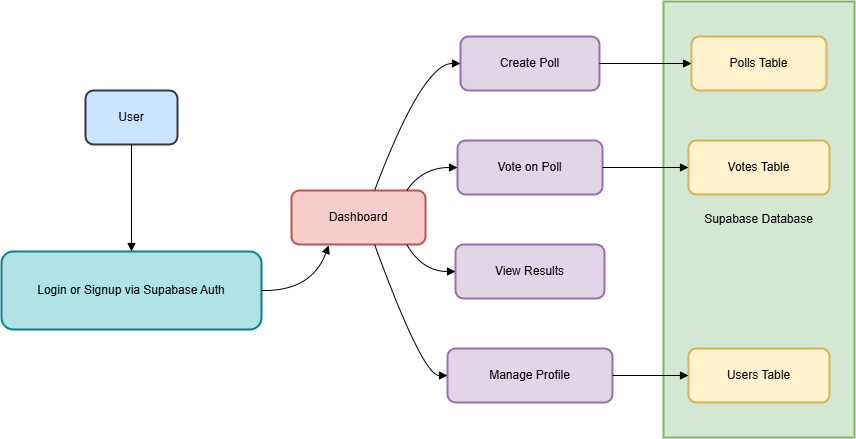

The diagram above was exported from draw.io. Its source (the exported page's mxGraphModel, read from the mxfile embedded in the PNG):
<mxGraphModel dx="1879" dy="913" grid="1" gridSize="10" guides="1" tooltips="1" connect="1" arrows="1" fold="1" page="1" pageScale="1" pageWidth="827" pageHeight="1169" math="0" shadow="0">
  <root>
    <mxCell id="0" />
    <mxCell id="1" parent="0" />
    <mxCell id="1xL8Qic0W_EYpr-ASLfT-47" value="Supabase Database" style="whiteSpace=wrap;strokeWidth=2;fillColor=#d5e8d4;strokeColor=#82b366;rounded=0;glass=0;shadow=0;" vertex="1" parent="1">
      <mxGeometry x="552" y="230" width="191" height="436" as="geometry" />
    </mxCell>
    <mxCell id="1xL8Qic0W_EYpr-ASLfT-48" value="User" style="whiteSpace=wrap;strokeWidth=2;fillColor=#cce5ff;strokeColor=#36393d;rounded=1;shadow=0;" vertex="1" parent="1">
      <mxGeometry x="-26" y="319" width="92" height="54" as="geometry" />
    </mxCell>
    <mxCell id="1xL8Qic0W_EYpr-ASLfT-49" value="Login or Signup via Supabase Auth" style="whiteSpace=wrap;strokeWidth=2;fillColor=#b0e3e6;strokeColor=#0e8088;rounded=1;shadow=0;" vertex="1" parent="1">
      <mxGeometry x="-110" y="480" width="260" height="78" as="geometry" />
    </mxCell>
    <mxCell id="1xL8Qic0W_EYpr-ASLfT-50" value="Dashboard" style="whiteSpace=wrap;strokeWidth=2;fillColor=#f8cecc;strokeColor=#b85450;rounded=1;shadow=0;" vertex="1" parent="1">
      <mxGeometry x="180" y="419" width="134" height="54" as="geometry" />
    </mxCell>
    <mxCell id="1xL8Qic0W_EYpr-ASLfT-51" value="Create Poll" style="whiteSpace=wrap;strokeWidth=2;fillColor=#e1d5e7;strokeColor=#9673a6;rounded=1;shadow=0;" vertex="1" parent="1">
      <mxGeometry x="349" y="265" width="139" height="54" as="geometry" />
    </mxCell>
    <mxCell id="1xL8Qic0W_EYpr-ASLfT-52" value="Vote on Poll" style="whiteSpace=wrap;strokeWidth=2;fillColor=#e1d5e7;strokeColor=#9673a6;rounded=1;shadow=0;" vertex="1" parent="1">
      <mxGeometry x="346" y="369" width="145" height="54" as="geometry" />
    </mxCell>
    <mxCell id="1xL8Qic0W_EYpr-ASLfT-53" value="View Results" style="whiteSpace=wrap;strokeWidth=2;fillColor=#e1d5e7;strokeColor=#9673a6;rounded=1;shadow=0;" vertex="1" parent="1">
      <mxGeometry x="344" y="473" width="149" height="54" as="geometry" />
    </mxCell>
    <mxCell id="1xL8Qic0W_EYpr-ASLfT-54" value="Manage Profile" style="whiteSpace=wrap;strokeWidth=2;fillColor=#e1d5e7;strokeColor=#9673a6;rounded=1;shadow=0;" vertex="1" parent="1">
      <mxGeometry x="336" y="577" width="165" height="54" as="geometry" />
    </mxCell>
    <mxCell id="1xL8Qic0W_EYpr-ASLfT-55" value="Polls Table" style="whiteSpace=wrap;strokeWidth=2;fillColor=#fff2cc;strokeColor=#d6b656;rounded=1;shadow=0;" vertex="1" parent="1">
      <mxGeometry x="580" y="265" width="135" height="54" as="geometry" />
    </mxCell>
    <mxCell id="1xL8Qic0W_EYpr-ASLfT-56" value="Votes Table" style="whiteSpace=wrap;strokeWidth=2;fillColor=#fff2cc;strokeColor=#d6b656;rounded=1;shadow=0;" vertex="1" parent="1">
      <mxGeometry x="577" y="369" width="141" height="54" as="geometry" />
    </mxCell>
    <mxCell id="1xL8Qic0W_EYpr-ASLfT-57" value="Users Table" style="whiteSpace=wrap;strokeWidth=2;fillColor=#fff2cc;strokeColor=#d6b656;rounded=1;shadow=0;" vertex="1" parent="1">
      <mxGeometry x="577" y="577" width="141" height="54" as="geometry" />
    </mxCell>
    <mxCell id="1xL8Qic0W_EYpr-ASLfT-58" value="" style="curved=1;startArrow=none;endArrow=block;rounded=0;entryX=0.5;entryY=0;entryDx=0;entryDy=0;exitX=0.5;exitY=1;exitDx=0;exitDy=0;shadow=0;" edge="1" parent="1" source="1xL8Qic0W_EYpr-ASLfT-48" target="1xL8Qic0W_EYpr-ASLfT-49">
      <mxGeometry relative="1" as="geometry">
        <Array as="points" />
        <mxPoint x="-30" y="410" as="sourcePoint" />
        <mxPoint x="10" y="410" as="targetPoint" />
      </mxGeometry>
    </mxCell>
    <mxCell id="1xL8Qic0W_EYpr-ASLfT-59" value="" style="curved=1;startArrow=none;endArrow=block;exitX=1;exitY=0.5;rounded=0;entryX=0.278;entryY=1.015;entryDx=0;entryDy=0;entryPerimeter=0;shadow=0;" edge="1" parent="1" source="1xL8Qic0W_EYpr-ASLfT-49" target="1xL8Qic0W_EYpr-ASLfT-50">
      <mxGeometry relative="1" as="geometry">
        <Array as="points">
          <mxPoint x="200" y="520" />
        </Array>
        <mxPoint x="200" y="490" as="targetPoint" />
      </mxGeometry>
    </mxCell>
    <mxCell id="1xL8Qic0W_EYpr-ASLfT-60" value="" style="curved=1;startArrow=none;endArrow=block;exitX=0.62;exitY=0;entryX=0;entryY=0.5;rounded=0;shadow=0;" edge="1" parent="1" source="1xL8Qic0W_EYpr-ASLfT-50" target="1xL8Qic0W_EYpr-ASLfT-51">
      <mxGeometry relative="1" as="geometry">
        <Array as="points">
          <mxPoint x="311" y="292" />
        </Array>
      </mxGeometry>
    </mxCell>
    <mxCell id="1xL8Qic0W_EYpr-ASLfT-61" value="" style="curved=1;startArrow=none;endArrow=block;exitX=0.86;exitY=0;entryX=0;entryY=0.5;rounded=0;shadow=0;" edge="1" parent="1" source="1xL8Qic0W_EYpr-ASLfT-50" target="1xL8Qic0W_EYpr-ASLfT-52">
      <mxGeometry relative="1" as="geometry">
        <Array as="points">
          <mxPoint x="311" y="396" />
        </Array>
      </mxGeometry>
    </mxCell>
    <mxCell id="1xL8Qic0W_EYpr-ASLfT-62" value="" style="curved=1;startArrow=none;endArrow=block;exitX=0.86;exitY=1;entryX=0;entryY=0.5;rounded=0;shadow=0;" edge="1" parent="1" source="1xL8Qic0W_EYpr-ASLfT-50" target="1xL8Qic0W_EYpr-ASLfT-53">
      <mxGeometry relative="1" as="geometry">
        <Array as="points">
          <mxPoint x="311" y="500" />
        </Array>
      </mxGeometry>
    </mxCell>
    <mxCell id="1xL8Qic0W_EYpr-ASLfT-63" value="" style="curved=1;startArrow=none;endArrow=block;exitX=0.62;exitY=1;entryX=0;entryY=0.5;rounded=0;shadow=0;" edge="1" parent="1" source="1xL8Qic0W_EYpr-ASLfT-50" target="1xL8Qic0W_EYpr-ASLfT-54">
      <mxGeometry relative="1" as="geometry">
        <Array as="points">
          <mxPoint x="311" y="604" />
        </Array>
      </mxGeometry>
    </mxCell>
    <mxCell id="1xL8Qic0W_EYpr-ASLfT-64" value="" style="curved=1;startArrow=none;endArrow=block;exitX=1;exitY=0.5;entryX=0;entryY=0.5;rounded=0;shadow=0;" edge="1" parent="1" source="1xL8Qic0W_EYpr-ASLfT-51" target="1xL8Qic0W_EYpr-ASLfT-55">
      <mxGeometry relative="1" as="geometry">
        <Array as="points" />
      </mxGeometry>
    </mxCell>
    <mxCell id="1xL8Qic0W_EYpr-ASLfT-65" value="" style="curved=1;startArrow=none;endArrow=block;exitX=1;exitY=0.5;entryX=0;entryY=0.5;rounded=0;shadow=0;" edge="1" parent="1" source="1xL8Qic0W_EYpr-ASLfT-52" target="1xL8Qic0W_EYpr-ASLfT-56">
      <mxGeometry relative="1" as="geometry">
        <Array as="points" />
      </mxGeometry>
    </mxCell>
    <mxCell id="1xL8Qic0W_EYpr-ASLfT-66" value="" style="curved=1;startArrow=none;endArrow=block;exitX=1;exitY=0.5;entryX=0;entryY=0.5;rounded=0;shadow=0;" edge="1" parent="1" source="1xL8Qic0W_EYpr-ASLfT-54" target="1xL8Qic0W_EYpr-ASLfT-57">
      <mxGeometry relative="1" as="geometry">
        <Array as="points" />
      </mxGeometry>
    </mxCell>
  </root>
</mxGraphModel>